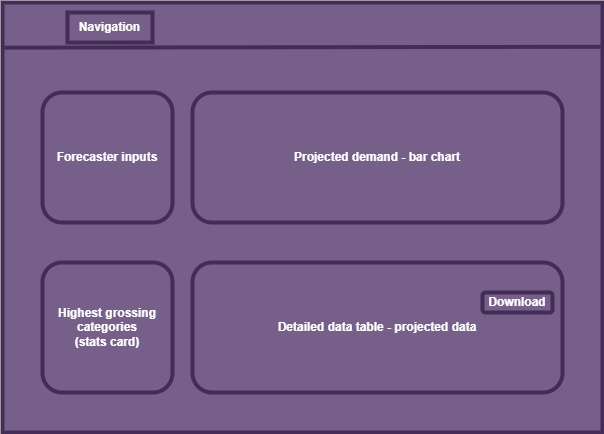

The diagram above was exported from draw.io. Its source (the exported page's mxGraphModel, read from the mxfile embedded in the PNG):
<mxGraphModel dx="880" dy="395" grid="1" gridSize="10" guides="1" tooltips="1" connect="1" arrows="1" fold="1" page="1" pageScale="1" pageWidth="850" pageHeight="1100" math="0" shadow="0">
  <root>
    <mxCell id="0" />
    <mxCell id="1" parent="0" />
    <mxCell id="6KN1asPotO0NtiOc-ne7-2" value="" style="rounded=0;whiteSpace=wrap;html=1;fillColor=#76608a;fontColor=#ffffff;strokeColor=#432D57;strokeWidth=4;" vertex="1" parent="1">
      <mxGeometry x="100" y="100" width="600" height="430" as="geometry" />
    </mxCell>
    <mxCell id="6KN1asPotO0NtiOc-ne7-6" value="" style="endArrow=none;html=1;rounded=0;exitX=0.003;exitY=0.105;exitDx=0;exitDy=0;exitPerimeter=0;entryX=0.997;entryY=0.103;entryDx=0;entryDy=0;entryPerimeter=0;fontStyle=1;fontColor=#FFFFFF;fillColor=#76608a;strokeColor=#432D57;strokeWidth=4;" edge="1" parent="1">
      <mxGeometry width="50" height="50" relative="1" as="geometry">
        <mxPoint x="101.79999999999995" y="145.14999999999998" as="sourcePoint" />
        <mxPoint x="698.2" y="144.28999999999996" as="targetPoint" />
      </mxGeometry>
    </mxCell>
    <mxCell id="6KN1asPotO0NtiOc-ne7-7" value="Forecaster inputs&lt;br&gt;" style="rounded=1;whiteSpace=wrap;html=1;fontStyle=1;fillColor=#76608a;strokeColor=#432D57;fontColor=#ffffff;strokeWidth=4;" vertex="1" parent="1">
      <mxGeometry x="140" y="190" width="130" height="130" as="geometry" />
    </mxCell>
    <mxCell id="6KN1asPotO0NtiOc-ne7-11" value="Projected demand - bar chart" style="rounded=1;whiteSpace=wrap;html=1;fontStyle=1;fillColor=#76608a;strokeColor=#432D57;fontColor=#ffffff;strokeWidth=4;" vertex="1" parent="1">
      <mxGeometry x="290" y="190" width="370" height="130" as="geometry" />
    </mxCell>
    <mxCell id="6KN1asPotO0NtiOc-ne7-12" value="Highest grossing categories&lt;br&gt;(stats card)" style="rounded=1;whiteSpace=wrap;html=1;fontStyle=1;fillColor=#76608a;strokeColor=#432D57;fontColor=#ffffff;strokeWidth=4;" vertex="1" parent="1">
      <mxGeometry x="140" y="360" width="130" height="130" as="geometry" />
    </mxCell>
    <mxCell id="6KN1asPotO0NtiOc-ne7-13" value="Detailed data table - projected data" style="rounded=1;whiteSpace=wrap;html=1;fontStyle=1;fillColor=#76608a;strokeColor=#432D57;fontColor=#ffffff;strokeWidth=4;" vertex="1" parent="1">
      <mxGeometry x="290" y="360" width="370" height="130" as="geometry" />
    </mxCell>
    <mxCell id="6KN1asPotO0NtiOc-ne7-15" value="Download" style="rounded=1;whiteSpace=wrap;html=1;fontStyle=1;fillColor=#76608a;strokeColor=#432D57;fontColor=#ffffff;strokeWidth=4;" vertex="1" parent="1">
      <mxGeometry x="580" y="390" width="70" height="20" as="geometry" />
    </mxCell>
    <mxCell id="6KN1asPotO0NtiOc-ne7-16" value="&lt;b&gt;&lt;font color=&quot;#ffffff&quot;&gt;Navigation&lt;/font&gt;&lt;/b&gt;" style="text;html=1;strokeColor=#432D57;fillColor=#76608a;align=center;verticalAlign=middle;whiteSpace=wrap;rounded=0;fontColor=#ffffff;strokeWidth=4;" vertex="1" parent="1">
      <mxGeometry x="165" y="110" width="85" height="30" as="geometry" />
    </mxCell>
  </root>
</mxGraphModel>